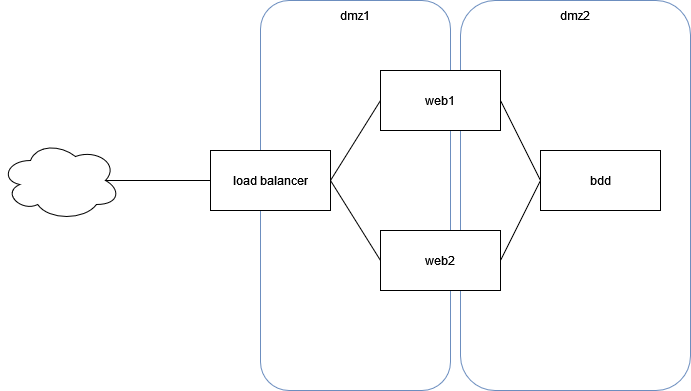

The diagram above was exported from draw.io. Its source (the exported page's mxGraphModel, read from the mxfile embedded in the PNG):
<mxGraphModel dx="732" dy="1268" grid="1" gridSize="10" guides="1" tooltips="1" connect="1" arrows="1" fold="1" page="1" pageScale="1" pageWidth="827" pageHeight="1169" math="0" shadow="0">
  <root>
    <mxCell id="0" />
    <mxCell id="1" parent="0" />
    <mxCell id="F6i-2prmNr4Wwa9HfinG-8" value="" style="rounded=1;whiteSpace=wrap;html=1;fillColor=none;strokeColor=#6c8ebf;" vertex="1" parent="1">
      <mxGeometry x="510" y="70" width="230" height="390" as="geometry" />
    </mxCell>
    <mxCell id="F6i-2prmNr4Wwa9HfinG-7" value="" style="rounded=1;whiteSpace=wrap;html=1;fillColor=none;strokeColor=#6c8ebf;" vertex="1" parent="1">
      <mxGeometry x="310" y="70" width="190" height="390" as="geometry" />
    </mxCell>
    <mxCell id="F6i-2prmNr4Wwa9HfinG-1" value="" style="ellipse;shape=cloud;whiteSpace=wrap;html=1;" vertex="1" parent="1">
      <mxGeometry x="50" y="210" width="120" height="80" as="geometry" />
    </mxCell>
    <mxCell id="F6i-2prmNr4Wwa9HfinG-2" value="load balancer" style="rounded=0;whiteSpace=wrap;html=1;" vertex="1" parent="1">
      <mxGeometry x="260" y="220" width="120" height="60" as="geometry" />
    </mxCell>
    <mxCell id="F6i-2prmNr4Wwa9HfinG-3" value="web1" style="rounded=0;whiteSpace=wrap;html=1;" vertex="1" parent="1">
      <mxGeometry x="430" y="140" width="120" height="60" as="geometry" />
    </mxCell>
    <mxCell id="F6i-2prmNr4Wwa9HfinG-4" value="web2" style="rounded=0;whiteSpace=wrap;html=1;" vertex="1" parent="1">
      <mxGeometry x="430" y="300" width="120" height="60" as="geometry" />
    </mxCell>
    <mxCell id="F6i-2prmNr4Wwa9HfinG-5" value="bdd" style="rounded=0;whiteSpace=wrap;html=1;" vertex="1" parent="1">
      <mxGeometry x="590" y="220" width="120" height="60" as="geometry" />
    </mxCell>
    <mxCell id="F6i-2prmNr4Wwa9HfinG-9" value="" style="endArrow=none;html=1;rounded=0;exitX=0.875;exitY=0.5;exitDx=0;exitDy=0;exitPerimeter=0;entryX=0;entryY=0.5;entryDx=0;entryDy=0;" edge="1" parent="1" source="F6i-2prmNr4Wwa9HfinG-1" target="F6i-2prmNr4Wwa9HfinG-2">
      <mxGeometry width="50" height="50" relative="1" as="geometry">
        <mxPoint x="320" y="300" as="sourcePoint" />
        <mxPoint x="230" y="310" as="targetPoint" />
      </mxGeometry>
    </mxCell>
    <mxCell id="F6i-2prmNr4Wwa9HfinG-10" value="" style="endArrow=none;html=1;rounded=0;entryX=0;entryY=0.5;entryDx=0;entryDy=0;exitX=1;exitY=0.5;exitDx=0;exitDy=0;" edge="1" parent="1" source="F6i-2prmNr4Wwa9HfinG-2" target="F6i-2prmNr4Wwa9HfinG-3">
      <mxGeometry width="50" height="50" relative="1" as="geometry">
        <mxPoint x="320" y="300" as="sourcePoint" />
        <mxPoint x="260" y="350" as="targetPoint" />
      </mxGeometry>
    </mxCell>
    <mxCell id="F6i-2prmNr4Wwa9HfinG-11" value="" style="endArrow=none;html=1;rounded=0;exitX=0;exitY=0.5;exitDx=0;exitDy=0;entryX=1;entryY=0.5;entryDx=0;entryDy=0;" edge="1" parent="1" source="F6i-2prmNr4Wwa9HfinG-4" target="F6i-2prmNr4Wwa9HfinG-2">
      <mxGeometry width="50" height="50" relative="1" as="geometry">
        <mxPoint x="320" y="300" as="sourcePoint" />
        <mxPoint x="380" y="240" as="targetPoint" />
      </mxGeometry>
    </mxCell>
    <mxCell id="F6i-2prmNr4Wwa9HfinG-13" value="" style="endArrow=none;html=1;rounded=0;entryX=0;entryY=0.5;entryDx=0;entryDy=0;exitX=1;exitY=0.5;exitDx=0;exitDy=0;" edge="1" parent="1" source="F6i-2prmNr4Wwa9HfinG-4" target="F6i-2prmNr4Wwa9HfinG-5">
      <mxGeometry width="50" height="50" relative="1" as="geometry">
        <mxPoint x="610" y="310" as="sourcePoint" />
        <mxPoint x="660" y="260" as="targetPoint" />
      </mxGeometry>
    </mxCell>
    <mxCell id="F6i-2prmNr4Wwa9HfinG-14" value="" style="endArrow=none;html=1;rounded=0;exitX=1;exitY=0.5;exitDx=0;exitDy=0;entryX=0;entryY=0.5;entryDx=0;entryDy=0;" edge="1" parent="1" source="F6i-2prmNr4Wwa9HfinG-3" target="F6i-2prmNr4Wwa9HfinG-5">
      <mxGeometry width="50" height="50" relative="1" as="geometry">
        <mxPoint x="610" y="310" as="sourcePoint" />
        <mxPoint x="660" y="260" as="targetPoint" />
      </mxGeometry>
    </mxCell>
    <mxCell id="F6i-2prmNr4Wwa9HfinG-15" value="dmz1" style="text;html=1;strokeColor=none;fillColor=none;align=center;verticalAlign=middle;whiteSpace=wrap;rounded=0;" vertex="1" parent="1">
      <mxGeometry x="375" y="70" width="60" height="30" as="geometry" />
    </mxCell>
    <mxCell id="F6i-2prmNr4Wwa9HfinG-16" value="&lt;div&gt;dmz2&lt;/div&gt;" style="text;html=1;strokeColor=none;fillColor=none;align=center;verticalAlign=middle;whiteSpace=wrap;rounded=0;" vertex="1" parent="1">
      <mxGeometry x="595" y="70" width="60" height="30" as="geometry" />
    </mxCell>
  </root>
</mxGraphModel>